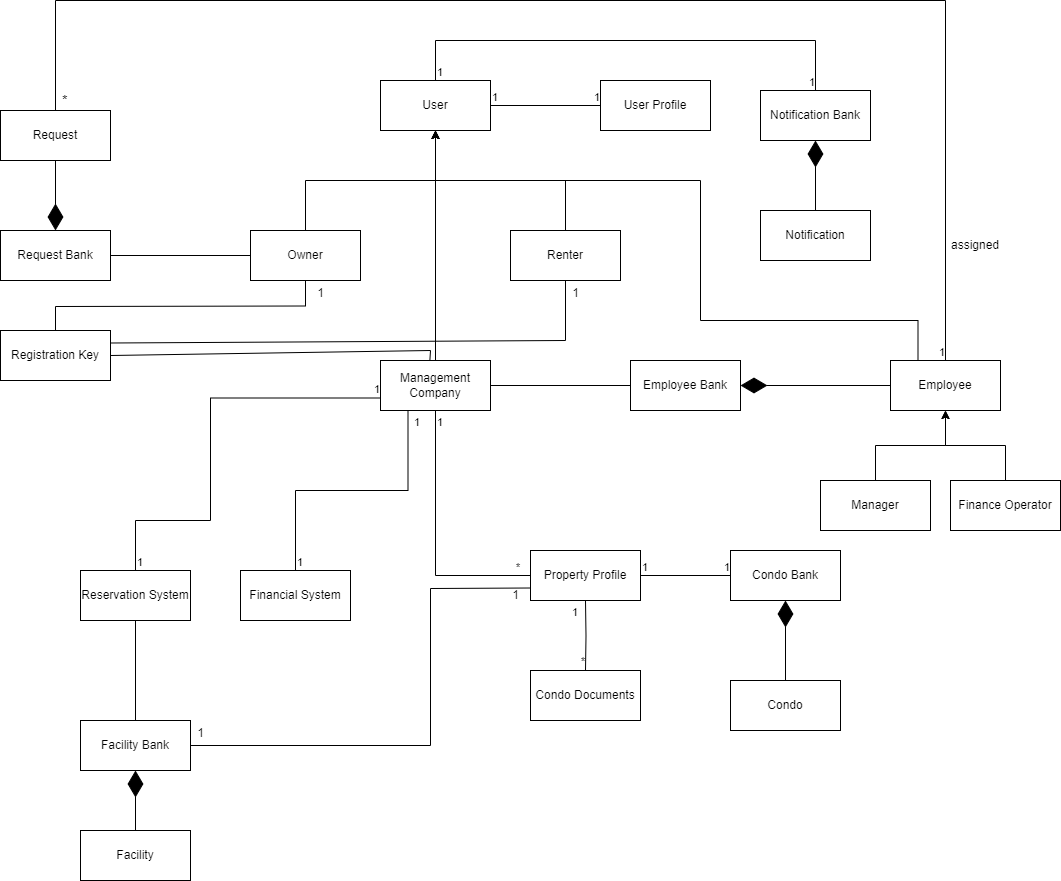

The diagram above was exported from draw.io. Its source (the exported page's mxGraphModel, read from the mxfile embedded in the PNG):
<mxGraphModel dx="501" dy="272" grid="1" gridSize="10" guides="1" tooltips="1" connect="1" arrows="1" fold="1" page="1" pageScale="1" pageWidth="850" pageHeight="1100" math="0" shadow="0">
  <root>
    <mxCell id="0" />
    <mxCell id="1" parent="0" />
    <mxCell id="eQ0SiRmh_gg3wkeqxSlU-1" value="Condo Bank" style="html=1;whiteSpace=wrap;" parent="1" vertex="1">
      <mxGeometry x="780" y="620" width="110" height="50" as="geometry" />
    </mxCell>
    <mxCell id="eQ0SiRmh_gg3wkeqxSlU-2" value="User" style="html=1;whiteSpace=wrap;" parent="1" vertex="1">
      <mxGeometry x="430" y="150" width="110" height="50" as="geometry" />
    </mxCell>
    <mxCell id="eQ0SiRmh_gg3wkeqxSlU-15" style="edgeStyle=orthogonalEdgeStyle;rounded=0;orthogonalLoop=1;jettySize=auto;html=1;exitX=0.5;exitY=0;exitDx=0;exitDy=0;entryX=0.5;entryY=1;entryDx=0;entryDy=0;" parent="1" source="eQ0SiRmh_gg3wkeqxSlU-3" target="eQ0SiRmh_gg3wkeqxSlU-2" edge="1">
      <mxGeometry relative="1" as="geometry">
        <Array as="points">
          <mxPoint x="615" y="250" />
          <mxPoint x="485" y="250" />
        </Array>
      </mxGeometry>
    </mxCell>
    <mxCell id="eQ0SiRmh_gg3wkeqxSlU-12" style="edgeStyle=orthogonalEdgeStyle;rounded=0;orthogonalLoop=1;jettySize=auto;html=1;exitX=0.5;exitY=0;exitDx=0;exitDy=0;entryX=0.5;entryY=1;entryDx=0;entryDy=0;" parent="1" source="eQ0SiRmh_gg3wkeqxSlU-4" target="eQ0SiRmh_gg3wkeqxSlU-2" edge="1">
      <mxGeometry relative="1" as="geometry">
        <Array as="points">
          <mxPoint x="355" y="250" />
          <mxPoint x="485" y="250" />
        </Array>
      </mxGeometry>
    </mxCell>
    <mxCell id="eQ0SiRmh_gg3wkeqxSlU-5" value="User Profile" style="html=1;whiteSpace=wrap;" parent="1" vertex="1">
      <mxGeometry x="650" y="150" width="110" height="50" as="geometry" />
    </mxCell>
    <mxCell id="eQ0SiRmh_gg3wkeqxSlU-6" value="Property Profile" style="html=1;whiteSpace=wrap;" parent="1" vertex="1">
      <mxGeometry x="580" y="620" width="110" height="50" as="geometry" />
    </mxCell>
    <mxCell id="eQ0SiRmh_gg3wkeqxSlU-14" style="edgeStyle=orthogonalEdgeStyle;rounded=0;orthogonalLoop=1;jettySize=auto;html=1;exitX=0.5;exitY=0;exitDx=0;exitDy=0;" parent="1" source="eQ0SiRmh_gg3wkeqxSlU-7" edge="1">
      <mxGeometry relative="1" as="geometry">
        <mxPoint x="485" y="200" as="targetPoint" />
      </mxGeometry>
    </mxCell>
    <mxCell id="eQ0SiRmh_gg3wkeqxSlU-8" value="Condo Documents" style="html=1;whiteSpace=wrap;" parent="1" vertex="1">
      <mxGeometry x="580" y="740" width="110" height="50" as="geometry" />
    </mxCell>
    <mxCell id="eQ0SiRmh_gg3wkeqxSlU-22" value="" style="endArrow=none;html=1;edgeStyle=orthogonalEdgeStyle;rounded=0;exitX=1;exitY=0.5;exitDx=0;exitDy=0;entryX=0;entryY=0.5;entryDx=0;entryDy=0;" parent="1" source="eQ0SiRmh_gg3wkeqxSlU-2" target="eQ0SiRmh_gg3wkeqxSlU-5" edge="1">
      <mxGeometry relative="1" as="geometry">
        <mxPoint x="530" y="120" as="sourcePoint" />
        <mxPoint x="690" y="120" as="targetPoint" />
      </mxGeometry>
    </mxCell>
    <mxCell id="eQ0SiRmh_gg3wkeqxSlU-23" value="1" style="edgeLabel;resizable=0;html=1;align=left;verticalAlign=bottom;" parent="eQ0SiRmh_gg3wkeqxSlU-22" connectable="0" vertex="1">
      <mxGeometry x="-1" relative="1" as="geometry" />
    </mxCell>
    <mxCell id="eQ0SiRmh_gg3wkeqxSlU-24" value="1" style="edgeLabel;resizable=0;html=1;align=right;verticalAlign=bottom;" parent="eQ0SiRmh_gg3wkeqxSlU-22" connectable="0" vertex="1">
      <mxGeometry x="1" relative="1" as="geometry" />
    </mxCell>
    <mxCell id="eQ0SiRmh_gg3wkeqxSlU-25" value="" style="endArrow=none;html=1;edgeStyle=orthogonalEdgeStyle;rounded=0;entryX=0;entryY=0.5;entryDx=0;entryDy=0;" parent="1" source="eQ0SiRmh_gg3wkeqxSlU-6" target="eQ0SiRmh_gg3wkeqxSlU-1" edge="1">
      <mxGeometry relative="1" as="geometry">
        <mxPoint x="700" y="580" as="sourcePoint" />
        <mxPoint x="790" y="560" as="targetPoint" />
      </mxGeometry>
    </mxCell>
    <mxCell id="eQ0SiRmh_gg3wkeqxSlU-26" value="1" style="edgeLabel;resizable=0;html=1;align=left;verticalAlign=bottom;" parent="eQ0SiRmh_gg3wkeqxSlU-25" connectable="0" vertex="1">
      <mxGeometry x="-1" relative="1" as="geometry" />
    </mxCell>
    <mxCell id="eQ0SiRmh_gg3wkeqxSlU-27" value="1" style="edgeLabel;resizable=0;html=1;align=right;verticalAlign=bottom;" parent="eQ0SiRmh_gg3wkeqxSlU-25" connectable="0" vertex="1">
      <mxGeometry x="1" relative="1" as="geometry" />
    </mxCell>
    <mxCell id="eQ0SiRmh_gg3wkeqxSlU-29" value="" style="endArrow=none;html=1;edgeStyle=orthogonalEdgeStyle;rounded=0;entryX=0.5;entryY=0;entryDx=0;entryDy=0;" parent="1" target="eQ0SiRmh_gg3wkeqxSlU-8" edge="1">
      <mxGeometry relative="1" as="geometry">
        <mxPoint x="635" y="670" as="sourcePoint" />
        <mxPoint x="570" y="700" as="targetPoint" />
      </mxGeometry>
    </mxCell>
    <mxCell id="eQ0SiRmh_gg3wkeqxSlU-30" value="1" style="edgeLabel;resizable=0;html=1;align=left;verticalAlign=bottom;" parent="eQ0SiRmh_gg3wkeqxSlU-29" connectable="0" vertex="1">
      <mxGeometry x="-1" relative="1" as="geometry">
        <mxPoint x="-15" y="20" as="offset" />
      </mxGeometry>
    </mxCell>
    <mxCell id="eQ0SiRmh_gg3wkeqxSlU-31" value="*" style="edgeLabel;resizable=0;html=1;align=right;verticalAlign=bottom;" parent="eQ0SiRmh_gg3wkeqxSlU-29" connectable="0" vertex="1">
      <mxGeometry x="1" relative="1" as="geometry" />
    </mxCell>
    <mxCell id="eQ0SiRmh_gg3wkeqxSlU-35" value="" style="endArrow=none;html=1;edgeStyle=orthogonalEdgeStyle;rounded=0;exitX=0.5;exitY=1;exitDx=0;exitDy=0;entryX=0;entryY=0.5;entryDx=0;entryDy=0;" parent="1" source="eQ0SiRmh_gg3wkeqxSlU-7" target="eQ0SiRmh_gg3wkeqxSlU-6" edge="1">
      <mxGeometry relative="1" as="geometry">
        <mxPoint x="90" y="460" as="sourcePoint" />
        <mxPoint x="250" y="460" as="targetPoint" />
      </mxGeometry>
    </mxCell>
    <mxCell id="eQ0SiRmh_gg3wkeqxSlU-36" value="1" style="edgeLabel;resizable=0;html=1;align=left;verticalAlign=bottom;" parent="eQ0SiRmh_gg3wkeqxSlU-35" connectable="0" vertex="1">
      <mxGeometry x="-1" relative="1" as="geometry">
        <mxPoint y="20" as="offset" />
      </mxGeometry>
    </mxCell>
    <mxCell id="eQ0SiRmh_gg3wkeqxSlU-37" value="*" style="edgeLabel;resizable=0;html=1;align=right;verticalAlign=bottom;" parent="eQ0SiRmh_gg3wkeqxSlU-35" connectable="0" vertex="1">
      <mxGeometry x="1" relative="1" as="geometry">
        <mxPoint x="-10" as="offset" />
      </mxGeometry>
    </mxCell>
    <mxCell id="eQ0SiRmh_gg3wkeqxSlU-38" value="Registration Key" style="html=1;whiteSpace=wrap;" parent="1" vertex="1">
      <mxGeometry x="50" y="400" width="110" height="50" as="geometry" />
    </mxCell>
    <mxCell id="eQ0SiRmh_gg3wkeqxSlU-42" value="Financial System" style="html=1;whiteSpace=wrap;" parent="1" vertex="1">
      <mxGeometry x="290" y="640" width="110" height="50" as="geometry" />
    </mxCell>
    <mxCell id="eQ0SiRmh_gg3wkeqxSlU-45" value="" style="endArrow=none;html=1;edgeStyle=orthogonalEdgeStyle;rounded=0;entryX=0.25;entryY=1;entryDx=0;entryDy=0;exitX=0.5;exitY=0;exitDx=0;exitDy=0;" parent="1" source="eQ0SiRmh_gg3wkeqxSlU-42" target="eQ0SiRmh_gg3wkeqxSlU-7" edge="1">
      <mxGeometry relative="1" as="geometry">
        <mxPoint x="250" y="540" as="sourcePoint" />
        <mxPoint x="410" y="540" as="targetPoint" />
      </mxGeometry>
    </mxCell>
    <mxCell id="eQ0SiRmh_gg3wkeqxSlU-46" value="1" style="edgeLabel;resizable=0;html=1;align=left;verticalAlign=bottom;" parent="eQ0SiRmh_gg3wkeqxSlU-45" connectable="0" vertex="1">
      <mxGeometry x="-1" relative="1" as="geometry" />
    </mxCell>
    <mxCell id="eQ0SiRmh_gg3wkeqxSlU-47" value="1" style="edgeLabel;resizable=0;html=1;align=right;verticalAlign=bottom;" parent="eQ0SiRmh_gg3wkeqxSlU-45" connectable="0" vertex="1">
      <mxGeometry x="1" relative="1" as="geometry">
        <mxPoint x="13" y="20" as="offset" />
      </mxGeometry>
    </mxCell>
    <mxCell id="eQ0SiRmh_gg3wkeqxSlU-3" value="Renter" style="html=1;whiteSpace=wrap;" parent="1" vertex="1">
      <mxGeometry x="560" y="300" width="110" height="50" as="geometry" />
    </mxCell>
    <mxCell id="eQ0SiRmh_gg3wkeqxSlU-4" value="Owner" style="html=1;whiteSpace=wrap;" parent="1" vertex="1">
      <mxGeometry x="300" y="300" width="110" height="50" as="geometry" />
    </mxCell>
    <mxCell id="eQ0SiRmh_gg3wkeqxSlU-7" value="Management Company" style="html=1;whiteSpace=wrap;" parent="1" vertex="1">
      <mxGeometry x="430" y="430" width="110" height="50" as="geometry" />
    </mxCell>
    <mxCell id="eQ0SiRmh_gg3wkeqxSlU-48" value="Facility Bank" style="html=1;whiteSpace=wrap;" parent="1" vertex="1">
      <mxGeometry x="130" y="790" width="110" height="50" as="geometry" />
    </mxCell>
    <mxCell id="eQ0SiRmh_gg3wkeqxSlU-49" value="Facility" style="html=1;whiteSpace=wrap;" parent="1" vertex="1">
      <mxGeometry x="130" y="900" width="110" height="50" as="geometry" />
    </mxCell>
    <mxCell id="eQ0SiRmh_gg3wkeqxSlU-104" style="edgeStyle=orthogonalEdgeStyle;rounded=0;orthogonalLoop=1;jettySize=auto;html=1;exitX=0.25;exitY=0;exitDx=0;exitDy=0;entryX=0.5;entryY=1;entryDx=0;entryDy=0;" parent="1" source="eQ0SiRmh_gg3wkeqxSlU-50" target="eQ0SiRmh_gg3wkeqxSlU-2" edge="1">
      <mxGeometry relative="1" as="geometry">
        <Array as="points">
          <mxPoint x="967" y="390" />
          <mxPoint x="750" y="390" />
          <mxPoint x="750" y="250" />
          <mxPoint x="485" y="250" />
        </Array>
      </mxGeometry>
    </mxCell>
    <mxCell id="eQ0SiRmh_gg3wkeqxSlU-50" value="Employee" style="html=1;whiteSpace=wrap;" parent="1" vertex="1">
      <mxGeometry x="940" y="430" width="110" height="50" as="geometry" />
    </mxCell>
    <mxCell id="eQ0SiRmh_gg3wkeqxSlU-61" style="edgeStyle=orthogonalEdgeStyle;rounded=0;orthogonalLoop=1;jettySize=auto;html=1;exitX=0.5;exitY=0;exitDx=0;exitDy=0;entryX=0.5;entryY=1;entryDx=0;entryDy=0;" parent="1" source="eQ0SiRmh_gg3wkeqxSlU-51" target="eQ0SiRmh_gg3wkeqxSlU-50" edge="1">
      <mxGeometry relative="1" as="geometry" />
    </mxCell>
    <mxCell id="eQ0SiRmh_gg3wkeqxSlU-51" value="Manager" style="html=1;whiteSpace=wrap;" parent="1" vertex="1">
      <mxGeometry x="870" y="550" width="110" height="50" as="geometry" />
    </mxCell>
    <mxCell id="eQ0SiRmh_gg3wkeqxSlU-63" style="edgeStyle=orthogonalEdgeStyle;rounded=0;orthogonalLoop=1;jettySize=auto;html=1;exitX=0.5;exitY=0;exitDx=0;exitDy=0;entryX=0.5;entryY=1;entryDx=0;entryDy=0;" parent="1" source="eQ0SiRmh_gg3wkeqxSlU-52" target="eQ0SiRmh_gg3wkeqxSlU-50" edge="1">
      <mxGeometry relative="1" as="geometry" />
    </mxCell>
    <mxCell id="eQ0SiRmh_gg3wkeqxSlU-52" value="Finance Operator" style="html=1;whiteSpace=wrap;" parent="1" vertex="1">
      <mxGeometry x="1000" y="550" width="110" height="50" as="geometry" />
    </mxCell>
    <mxCell id="eQ0SiRmh_gg3wkeqxSlU-53" value="Employee Bank" style="html=1;whiteSpace=wrap;" parent="1" vertex="1">
      <mxGeometry x="680" y="430" width="110" height="50" as="geometry" />
    </mxCell>
    <mxCell id="eQ0SiRmh_gg3wkeqxSlU-64" value="Reservation System" style="html=1;whiteSpace=wrap;" parent="1" vertex="1">
      <mxGeometry x="130" y="640" width="110" height="50" as="geometry" />
    </mxCell>
    <mxCell id="eQ0SiRmh_gg3wkeqxSlU-65" value="" style="endArrow=none;html=1;edgeStyle=orthogonalEdgeStyle;rounded=0;entryX=0;entryY=0.75;entryDx=0;entryDy=0;exitX=0.5;exitY=0;exitDx=0;exitDy=0;" parent="1" source="eQ0SiRmh_gg3wkeqxSlU-64" target="eQ0SiRmh_gg3wkeqxSlU-7" edge="1">
      <mxGeometry relative="1" as="geometry">
        <mxPoint x="140" y="570" as="sourcePoint" />
        <mxPoint x="300" y="570" as="targetPoint" />
        <Array as="points">
          <mxPoint x="185" y="590" />
          <mxPoint x="260" y="590" />
          <mxPoint x="260" y="467" />
        </Array>
      </mxGeometry>
    </mxCell>
    <mxCell id="eQ0SiRmh_gg3wkeqxSlU-66" value="1" style="edgeLabel;resizable=0;html=1;align=left;verticalAlign=bottom;" parent="eQ0SiRmh_gg3wkeqxSlU-65" connectable="0" vertex="1">
      <mxGeometry x="-1" relative="1" as="geometry" />
    </mxCell>
    <mxCell id="eQ0SiRmh_gg3wkeqxSlU-67" value="1" style="edgeLabel;resizable=0;html=1;align=right;verticalAlign=bottom;" parent="eQ0SiRmh_gg3wkeqxSlU-65" connectable="0" vertex="1">
      <mxGeometry x="1" relative="1" as="geometry" />
    </mxCell>
    <mxCell id="eQ0SiRmh_gg3wkeqxSlU-72" value="" style="endArrow=none;html=1;rounded=0;entryX=0.5;entryY=1;entryDx=0;entryDy=0;exitX=0.5;exitY=0;exitDx=0;exitDy=0;" parent="1" source="eQ0SiRmh_gg3wkeqxSlU-48" target="eQ0SiRmh_gg3wkeqxSlU-64" edge="1">
      <mxGeometry width="50" height="50" relative="1" as="geometry">
        <mxPoint x="320" y="790" as="sourcePoint" />
        <mxPoint x="370" y="740" as="targetPoint" />
      </mxGeometry>
    </mxCell>
    <mxCell id="eQ0SiRmh_gg3wkeqxSlU-73" value="Condo" style="html=1;whiteSpace=wrap;" parent="1" vertex="1">
      <mxGeometry x="780" y="750" width="110" height="50" as="geometry" />
    </mxCell>
    <mxCell id="eQ0SiRmh_gg3wkeqxSlU-74" value="" style="endArrow=diamondThin;endFill=1;endSize=24;html=1;rounded=0;entryX=0.5;entryY=1;entryDx=0;entryDy=0;exitX=0.5;exitY=0;exitDx=0;exitDy=0;" parent="1" source="eQ0SiRmh_gg3wkeqxSlU-49" target="eQ0SiRmh_gg3wkeqxSlU-48" edge="1">
      <mxGeometry width="160" relative="1" as="geometry">
        <mxPoint x="280" y="970" as="sourcePoint" />
        <mxPoint x="440" y="970" as="targetPoint" />
      </mxGeometry>
    </mxCell>
    <mxCell id="eQ0SiRmh_gg3wkeqxSlU-75" value="" style="endArrow=diamondThin;endFill=1;endSize=24;html=1;rounded=0;entryX=0.5;entryY=1;entryDx=0;entryDy=0;exitX=0.5;exitY=0;exitDx=0;exitDy=0;" parent="1" source="eQ0SiRmh_gg3wkeqxSlU-73" target="eQ0SiRmh_gg3wkeqxSlU-1" edge="1">
      <mxGeometry width="160" relative="1" as="geometry">
        <mxPoint x="890" y="910" as="sourcePoint" />
        <mxPoint x="1050" y="910" as="targetPoint" />
      </mxGeometry>
    </mxCell>
    <mxCell id="eQ0SiRmh_gg3wkeqxSlU-77" value="" style="endArrow=none;html=1;rounded=0;entryX=0;entryY=0.5;entryDx=0;entryDy=0;exitX=1;exitY=0.5;exitDx=0;exitDy=0;" parent="1" source="eQ0SiRmh_gg3wkeqxSlU-7" target="eQ0SiRmh_gg3wkeqxSlU-53" edge="1">
      <mxGeometry width="50" height="50" relative="1" as="geometry">
        <mxPoint x="590" y="570" as="sourcePoint" />
        <mxPoint x="640" y="520" as="targetPoint" />
      </mxGeometry>
    </mxCell>
    <mxCell id="eQ0SiRmh_gg3wkeqxSlU-78" value="Request" style="html=1;whiteSpace=wrap;" parent="1" vertex="1">
      <mxGeometry x="50" y="180" width="110" height="50" as="geometry" />
    </mxCell>
    <mxCell id="eQ0SiRmh_gg3wkeqxSlU-79" value="Request Bank" style="html=1;whiteSpace=wrap;" parent="1" vertex="1">
      <mxGeometry x="50" y="300" width="110" height="50" as="geometry" />
    </mxCell>
    <mxCell id="eQ0SiRmh_gg3wkeqxSlU-80" value="" style="endArrow=diamondThin;endFill=1;endSize=24;html=1;rounded=0;entryX=0.5;entryY=0;entryDx=0;entryDy=0;exitX=0.5;exitY=1;exitDx=0;exitDy=0;" parent="1" source="eQ0SiRmh_gg3wkeqxSlU-78" target="eQ0SiRmh_gg3wkeqxSlU-79" edge="1">
      <mxGeometry width="160" relative="1" as="geometry">
        <mxPoint x="-110" y="300" as="sourcePoint" />
        <mxPoint x="50" y="300" as="targetPoint" />
      </mxGeometry>
    </mxCell>
    <mxCell id="eQ0SiRmh_gg3wkeqxSlU-81" value="" style="endArrow=none;html=1;rounded=0;entryX=0;entryY=0.5;entryDx=0;entryDy=0;exitX=1;exitY=0.5;exitDx=0;exitDy=0;" parent="1" source="eQ0SiRmh_gg3wkeqxSlU-79" target="eQ0SiRmh_gg3wkeqxSlU-4" edge="1">
      <mxGeometry width="50" height="50" relative="1" as="geometry">
        <mxPoint x="180" y="325" as="sourcePoint" />
        <mxPoint x="90" y="250" as="targetPoint" />
      </mxGeometry>
    </mxCell>
    <mxCell id="eQ0SiRmh_gg3wkeqxSlU-85" value="assigned" style="text;html=1;strokeColor=none;fillColor=none;align=center;verticalAlign=middle;whiteSpace=wrap;rounded=0;" parent="1" vertex="1">
      <mxGeometry x="990" y="300" width="70" height="30" as="geometry" />
    </mxCell>
    <mxCell id="eQ0SiRmh_gg3wkeqxSlU-90" value="" style="endArrow=none;html=1;edgeStyle=orthogonalEdgeStyle;rounded=0;exitX=0.5;exitY=0;exitDx=0;exitDy=0;entryX=0.5;entryY=0;entryDx=0;entryDy=0;" parent="1" source="eQ0SiRmh_gg3wkeqxSlU-78" target="eQ0SiRmh_gg3wkeqxSlU-50" edge="1">
      <mxGeometry relative="1" as="geometry">
        <mxPoint x="970" y="200" as="sourcePoint" />
        <mxPoint x="1130" y="200" as="targetPoint" />
        <Array as="points">
          <mxPoint x="105" y="70" />
          <mxPoint x="995" y="70" />
        </Array>
      </mxGeometry>
    </mxCell>
    <mxCell id="eQ0SiRmh_gg3wkeqxSlU-91" value="&lt;font style=&quot;font-size: 14px;&quot;&gt;*&lt;/font&gt;" style="edgeLabel;resizable=0;html=1;align=left;verticalAlign=bottom;" parent="eQ0SiRmh_gg3wkeqxSlU-90" connectable="0" vertex="1">
      <mxGeometry x="-1" relative="1" as="geometry">
        <mxPoint x="5" as="offset" />
      </mxGeometry>
    </mxCell>
    <mxCell id="eQ0SiRmh_gg3wkeqxSlU-92" value="1" style="edgeLabel;resizable=0;html=1;align=right;verticalAlign=bottom;" parent="eQ0SiRmh_gg3wkeqxSlU-90" connectable="0" vertex="1">
      <mxGeometry x="1" relative="1" as="geometry" />
    </mxCell>
    <mxCell id="eQ0SiRmh_gg3wkeqxSlU-93" value="Notification Bank" style="html=1;whiteSpace=wrap;" parent="1" vertex="1">
      <mxGeometry x="810" y="160" width="110" height="50" as="geometry" />
    </mxCell>
    <mxCell id="eQ0SiRmh_gg3wkeqxSlU-94" value="Notification" style="html=1;whiteSpace=wrap;" parent="1" vertex="1">
      <mxGeometry x="810" y="280" width="110" height="50" as="geometry" />
    </mxCell>
    <mxCell id="eQ0SiRmh_gg3wkeqxSlU-95" value="" style="endArrow=diamondThin;endFill=1;endSize=24;html=1;rounded=0;entryX=0.5;entryY=1;entryDx=0;entryDy=0;exitX=0.5;exitY=0;exitDx=0;exitDy=0;" parent="1" source="eQ0SiRmh_gg3wkeqxSlU-94" target="eQ0SiRmh_gg3wkeqxSlU-93" edge="1">
      <mxGeometry width="160" relative="1" as="geometry">
        <mxPoint x="970" y="430" as="sourcePoint" />
        <mxPoint x="1130" y="430" as="targetPoint" />
      </mxGeometry>
    </mxCell>
    <mxCell id="eQ0SiRmh_gg3wkeqxSlU-100" value="" style="endArrow=none;html=1;edgeStyle=orthogonalEdgeStyle;rounded=0;exitX=0.5;exitY=0;exitDx=0;exitDy=0;entryX=0.5;entryY=0;entryDx=0;entryDy=0;" parent="1" source="eQ0SiRmh_gg3wkeqxSlU-2" target="eQ0SiRmh_gg3wkeqxSlU-93" edge="1">
      <mxGeometry relative="1" as="geometry">
        <mxPoint x="1320" y="270" as="sourcePoint" />
        <mxPoint x="1480" y="270" as="targetPoint" />
        <Array as="points">
          <mxPoint x="485" y="110" />
          <mxPoint x="865" y="110" />
        </Array>
      </mxGeometry>
    </mxCell>
    <mxCell id="eQ0SiRmh_gg3wkeqxSlU-101" value="1" style="edgeLabel;resizable=0;html=1;align=left;verticalAlign=bottom;" parent="eQ0SiRmh_gg3wkeqxSlU-100" connectable="0" vertex="1">
      <mxGeometry x="-1" relative="1" as="geometry" />
    </mxCell>
    <mxCell id="eQ0SiRmh_gg3wkeqxSlU-102" value="1" style="edgeLabel;resizable=0;html=1;align=right;verticalAlign=bottom;" parent="eQ0SiRmh_gg3wkeqxSlU-100" connectable="0" vertex="1">
      <mxGeometry x="1" relative="1" as="geometry" />
    </mxCell>
    <mxCell id="eQ0SiRmh_gg3wkeqxSlU-103" value="" style="endArrow=diamondThin;endFill=1;endSize=24;html=1;rounded=0;entryX=1;entryY=0.5;entryDx=0;entryDy=0;exitX=0;exitY=0.5;exitDx=0;exitDy=0;" parent="1" source="eQ0SiRmh_gg3wkeqxSlU-50" target="eQ0SiRmh_gg3wkeqxSlU-53" edge="1">
      <mxGeometry width="160" relative="1" as="geometry">
        <mxPoint x="1020" y="820" as="sourcePoint" />
        <mxPoint x="1180" y="820" as="targetPoint" />
      </mxGeometry>
    </mxCell>
    <mxCell id="8WffHQZzLeGm1e0ShdMw-4" value="" style="endArrow=none;html=1;rounded=0;exitX=1;exitY=0.5;exitDx=0;exitDy=0;entryX=0;entryY=0.75;entryDx=0;entryDy=0;" edge="1" parent="1" source="eQ0SiRmh_gg3wkeqxSlU-48" target="eQ0SiRmh_gg3wkeqxSlU-6">
      <mxGeometry width="50" height="50" relative="1" as="geometry">
        <mxPoint x="375" y="820" as="sourcePoint" />
        <mxPoint x="425" y="790" as="targetPoint" />
        <Array as="points">
          <mxPoint x="480" y="815" />
          <mxPoint x="480" y="658" />
        </Array>
      </mxGeometry>
    </mxCell>
    <mxCell id="8WffHQZzLeGm1e0ShdMw-5" value="1" style="text;html=1;align=center;verticalAlign=middle;resizable=0;points=[];autosize=1;strokeColor=none;fillColor=none;" vertex="1" parent="1">
      <mxGeometry x="235" y="788" width="30" height="30" as="geometry" />
    </mxCell>
    <mxCell id="8WffHQZzLeGm1e0ShdMw-6" value="1" style="text;html=1;align=center;verticalAlign=middle;resizable=0;points=[];autosize=1;strokeColor=none;fillColor=none;" vertex="1" parent="1">
      <mxGeometry x="550" y="650" width="30" height="30" as="geometry" />
    </mxCell>
    <mxCell id="8WffHQZzLeGm1e0ShdMw-7" value="" style="endArrow=none;html=1;rounded=0;entryX=0.5;entryY=1;entryDx=0;entryDy=0;exitX=0.5;exitY=0;exitDx=0;exitDy=0;" edge="1" parent="1" source="eQ0SiRmh_gg3wkeqxSlU-38" target="eQ0SiRmh_gg3wkeqxSlU-4">
      <mxGeometry width="50" height="50" relative="1" as="geometry">
        <mxPoint x="160" y="378" as="sourcePoint" />
        <mxPoint x="355" y="315.5" as="targetPoint" />
        <Array as="points">
          <mxPoint x="105" y="376" />
          <mxPoint x="355" y="375.5" />
        </Array>
      </mxGeometry>
    </mxCell>
    <mxCell id="8WffHQZzLeGm1e0ShdMw-8" value="1" style="text;html=1;align=center;verticalAlign=middle;resizable=0;points=[];autosize=1;strokeColor=none;fillColor=none;" vertex="1" parent="1">
      <mxGeometry x="355" y="348" width="30" height="30" as="geometry" />
    </mxCell>
    <mxCell id="8WffHQZzLeGm1e0ShdMw-9" value="" style="endArrow=none;html=1;rounded=0;entryX=0.5;entryY=1;entryDx=0;entryDy=0;exitX=1;exitY=0.25;exitDx=0;exitDy=0;" edge="1" parent="1" source="eQ0SiRmh_gg3wkeqxSlU-38" target="eQ0SiRmh_gg3wkeqxSlU-3">
      <mxGeometry width="50" height="50" relative="1" as="geometry">
        <mxPoint x="510" y="540" as="sourcePoint" />
        <mxPoint x="560" y="490" as="targetPoint" />
        <Array as="points">
          <mxPoint x="615" y="410" />
        </Array>
      </mxGeometry>
    </mxCell>
    <mxCell id="8WffHQZzLeGm1e0ShdMw-10" value="1" style="text;html=1;align=center;verticalAlign=middle;resizable=0;points=[];autosize=1;strokeColor=none;fillColor=none;" vertex="1" parent="1">
      <mxGeometry x="610" y="348" width="30" height="30" as="geometry" />
    </mxCell>
    <mxCell id="8WffHQZzLeGm1e0ShdMw-12" value="" style="endArrow=none;html=1;rounded=0;exitX=1;exitY=0.5;exitDx=0;exitDy=0;entryX=0.449;entryY=-0.006;entryDx=0;entryDy=0;entryPerimeter=0;" edge="1" parent="1" source="eQ0SiRmh_gg3wkeqxSlU-38" target="eQ0SiRmh_gg3wkeqxSlU-7">
      <mxGeometry width="50" height="50" relative="1" as="geometry">
        <mxPoint x="260" y="510" as="sourcePoint" />
        <mxPoint x="470" y="420" as="targetPoint" />
        <Array as="points">
          <mxPoint x="480" y="420" />
        </Array>
      </mxGeometry>
    </mxCell>
  </root>
</mxGraphModel>